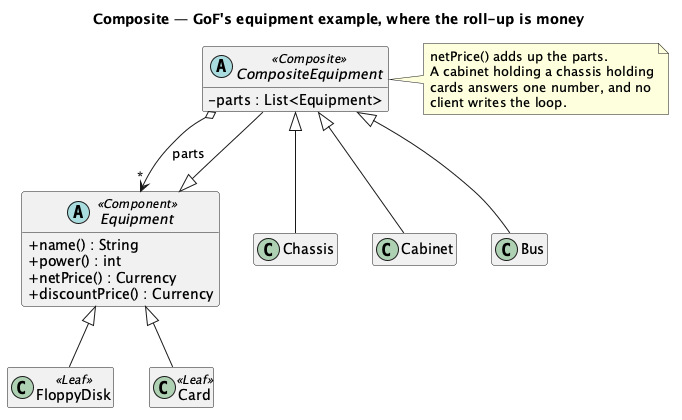

The diagram above was rendered by PlantUML. Its source (embedded in the PNG):
@startuml "Composite - Equipment - Class Diagram"
skinparam classAttributeIconSize 0
hide empty members
title Composite — GoF's equipment example, where the roll-up is money


abstract class Equipment <<Component>> {
  + name() : String
  + power() : int
  + netPrice() : Currency
  + discountPrice() : Currency
}

class FloppyDisk <<Leaf>>
class Card <<Leaf>>
abstract class CompositeEquipment <<Composite>> {
  - parts : List<Equipment>
}
class Chassis
class Cabinet
class Bus

Equipment <|-- FloppyDisk
Equipment <|-- Card
Equipment <|-- CompositeEquipment
CompositeEquipment o--> "*" Equipment : parts
CompositeEquipment <|-- Chassis
CompositeEquipment <|-- Cabinet
CompositeEquipment <|-- Bus

note right of CompositeEquipment
  netPrice() adds up the parts.
  A cabinet holding a chassis holding
  cards answers one number, and no
  client writes the loop.
end note

@enduml